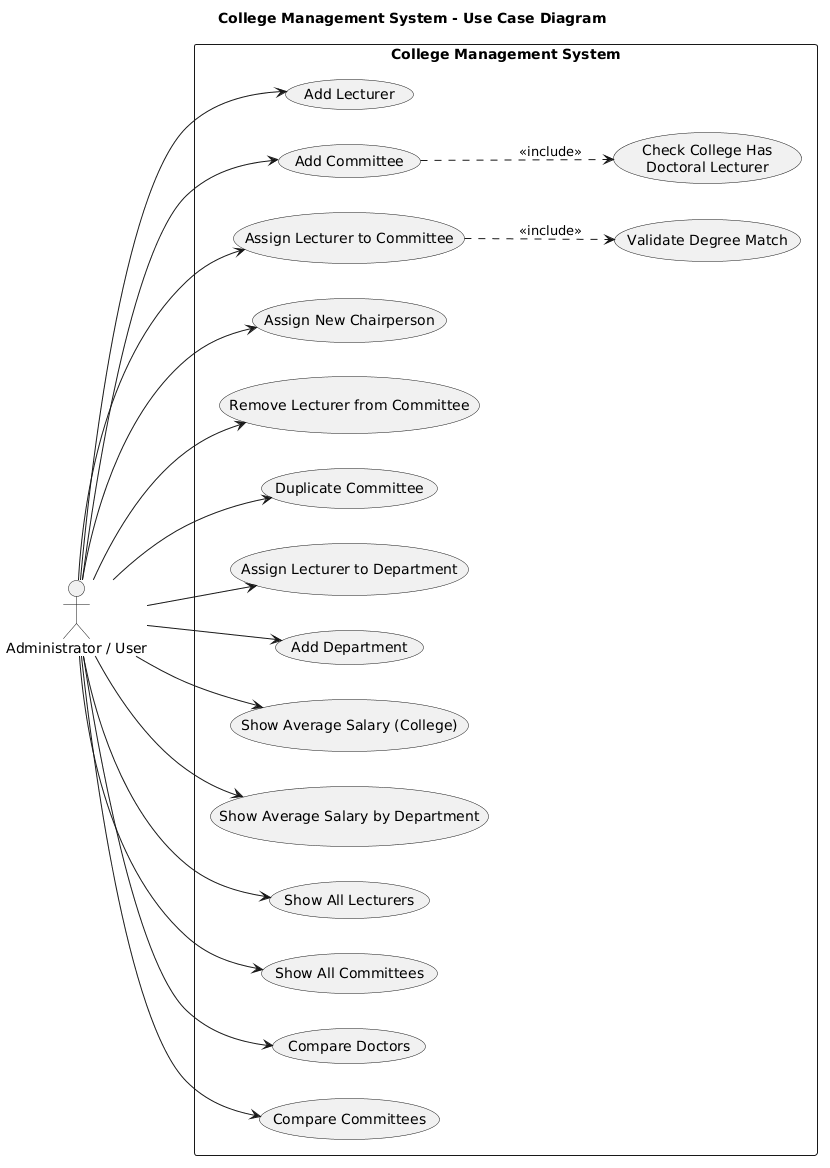

The diagram above was rendered by PlantUML. Its source (embedded in the PNG):
@startuml
title College Management System - Use Case Diagram

left to right direction
skinparam packageStyle rectangle
skinparam shadowing false

actor "Administrator / User" as User

rectangle "College Management System" {

  ' ---- Lecturer management (with generalization, like the example) ----
  usecase "Add Lecturer" as UC_AddLecturer

  ' ---- Committee management ----
  usecase "Add Committee" as UC_AddCommittee
  usecase "Assign Lecturer to Committee" as UC_AssignToCommittee
  usecase "Assign New Chairperson" as UC_NewChair
  usecase "Remove Lecturer from Committee" as UC_RemoveFromCommittee
  usecase "Duplicate Committee" as UC_DuplicateCommittee

  ' ---- Department management ----
  usecase "Assign Lecturer to Department" as UC_AssignToDept
  usecase "Add Department" as UC_AddDepartment

  ' ---- Reports / queries ----
  usecase "Show Average Salary (College)" as UC_AvgAll
  usecase "Show Average Salary by Department" as UC_AvgDept
  usecase "Show All Lecturers" as UC_ShowLecturers
  usecase "Show All Committees" as UC_ShowCommittees
  usecase "Compare Doctors" as UC_CompareDoctors
  usecase "Compare Committees" as UC_CompareCommittees


  ' ---- Included (mandatory) helper use cases ----
  usecase "Check College Has\nDoctoral Lecturer" as INC_HasDoctor
  usecase "Validate Degree Match" as INC_Degree
}

' ===== Actor associations =====
User --> UC_AddLecturer
User --> UC_AssignToDept
User --> UC_AddCommittee
User --> UC_AssignToCommittee
User --> UC_NewChair
User --> UC_RemoveFromCommittee
User --> UC_DuplicateCommittee
User --> UC_AddDepartment
User --> UC_AvgAll
User --> UC_AvgDept
User --> UC_ShowLecturers
User --> UC_ShowCommittees
User --> UC_CompareDoctors
User --> UC_CompareCommittees


' ===== Include (dashed, mandatory) =====
UC_AddCommittee ..> INC_HasDoctor : <<include>>
UC_AssignToCommittee ..> INC_Degree : <<include>>
@enduml